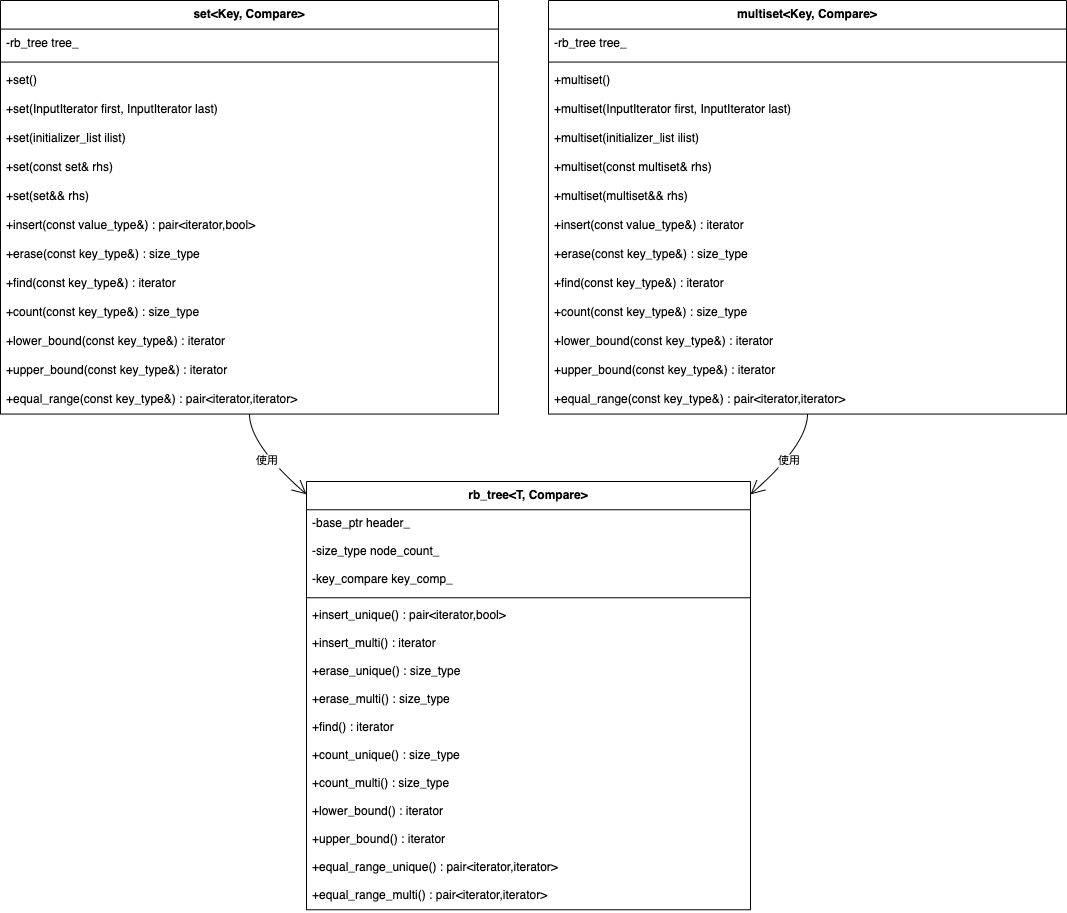

The diagram above was exported from draw.io. Its source (the exported page's mxGraphModel, read from the mxfile embedded in the PNG):
<mxGraphModel dx="2703" dy="1674" grid="1" gridSize="10" guides="1" tooltips="1" connect="1" arrows="1" fold="1" page="1" pageScale="1" pageWidth="827" pageHeight="1169" math="0" shadow="0">
  <root>
    <mxCell id="0" />
    <mxCell id="1" parent="0" />
    <mxCell id="orSn82zoypptq_LXvKSR-1226" value="set&lt;Key, Compare&gt;" style="swimlane;fontStyle=1;align=center;verticalAlign=top;childLayout=stackLayout;horizontal=1;startSize=28.571428571428573;horizontalStack=0;resizeParent=1;resizeParentMax=0;resizeLast=0;collapsible=0;marginBottom=0;" vertex="1" parent="1">
      <mxGeometry x="20" y="20" width="498" height="413.57142857142856" as="geometry" />
    </mxCell>
    <mxCell id="orSn82zoypptq_LXvKSR-1227" value="-rb_tree tree_" style="text;strokeColor=none;fillColor=none;align=left;verticalAlign=top;spacingLeft=4;spacingRight=4;overflow=hidden;rotatable=0;points=[[0,0.5],[1,0.5]];portConstraint=eastwest;" vertex="1" parent="orSn82zoypptq_LXvKSR-1226">
      <mxGeometry y="28.571428571428573" width="498" height="29" as="geometry" />
    </mxCell>
    <mxCell id="orSn82zoypptq_LXvKSR-1228" style="line;strokeWidth=1;fillColor=none;align=left;verticalAlign=middle;spacingTop=-1;spacingLeft=3;spacingRight=3;rotatable=0;labelPosition=right;points=[];portConstraint=eastwest;strokeColor=inherit;" vertex="1" parent="orSn82zoypptq_LXvKSR-1226">
      <mxGeometry y="57.57142857142857" width="498" height="8" as="geometry" />
    </mxCell>
    <mxCell id="orSn82zoypptq_LXvKSR-1229" value="+set()" style="text;strokeColor=none;fillColor=none;align=left;verticalAlign=top;spacingLeft=4;spacingRight=4;overflow=hidden;rotatable=0;points=[[0,0.5],[1,0.5]];portConstraint=eastwest;" vertex="1" parent="orSn82zoypptq_LXvKSR-1226">
      <mxGeometry y="65.57142857142857" width="498" height="29" as="geometry" />
    </mxCell>
    <mxCell id="orSn82zoypptq_LXvKSR-1230" value="+set(InputIterator first, InputIterator last)" style="text;strokeColor=none;fillColor=none;align=left;verticalAlign=top;spacingLeft=4;spacingRight=4;overflow=hidden;rotatable=0;points=[[0,0.5],[1,0.5]];portConstraint=eastwest;" vertex="1" parent="orSn82zoypptq_LXvKSR-1226">
      <mxGeometry y="94.57142857142857" width="498" height="29" as="geometry" />
    </mxCell>
    <mxCell id="orSn82zoypptq_LXvKSR-1231" value="+set(initializer_list ilist)" style="text;strokeColor=none;fillColor=none;align=left;verticalAlign=top;spacingLeft=4;spacingRight=4;overflow=hidden;rotatable=0;points=[[0,0.5],[1,0.5]];portConstraint=eastwest;" vertex="1" parent="orSn82zoypptq_LXvKSR-1226">
      <mxGeometry y="123.57142857142857" width="498" height="29" as="geometry" />
    </mxCell>
    <mxCell id="orSn82zoypptq_LXvKSR-1232" value="+set(const set&amp; rhs)" style="text;strokeColor=none;fillColor=none;align=left;verticalAlign=top;spacingLeft=4;spacingRight=4;overflow=hidden;rotatable=0;points=[[0,0.5],[1,0.5]];portConstraint=eastwest;" vertex="1" parent="orSn82zoypptq_LXvKSR-1226">
      <mxGeometry y="152.57142857142856" width="498" height="29" as="geometry" />
    </mxCell>
    <mxCell id="orSn82zoypptq_LXvKSR-1233" value="+set(set&amp;&amp; rhs)" style="text;strokeColor=none;fillColor=none;align=left;verticalAlign=top;spacingLeft=4;spacingRight=4;overflow=hidden;rotatable=0;points=[[0,0.5],[1,0.5]];portConstraint=eastwest;" vertex="1" parent="orSn82zoypptq_LXvKSR-1226">
      <mxGeometry y="181.57142857142856" width="498" height="29" as="geometry" />
    </mxCell>
    <mxCell id="orSn82zoypptq_LXvKSR-1234" value="+insert(const value_type&amp;) : pair&lt;iterator,bool&gt;" style="text;strokeColor=none;fillColor=none;align=left;verticalAlign=top;spacingLeft=4;spacingRight=4;overflow=hidden;rotatable=0;points=[[0,0.5],[1,0.5]];portConstraint=eastwest;" vertex="1" parent="orSn82zoypptq_LXvKSR-1226">
      <mxGeometry y="210.57142857142856" width="498" height="29" as="geometry" />
    </mxCell>
    <mxCell id="orSn82zoypptq_LXvKSR-1235" value="+erase(const key_type&amp;) : size_type" style="text;strokeColor=none;fillColor=none;align=left;verticalAlign=top;spacingLeft=4;spacingRight=4;overflow=hidden;rotatable=0;points=[[0,0.5],[1,0.5]];portConstraint=eastwest;" vertex="1" parent="orSn82zoypptq_LXvKSR-1226">
      <mxGeometry y="239.57142857142856" width="498" height="29" as="geometry" />
    </mxCell>
    <mxCell id="orSn82zoypptq_LXvKSR-1236" value="+find(const key_type&amp;) : iterator" style="text;strokeColor=none;fillColor=none;align=left;verticalAlign=top;spacingLeft=4;spacingRight=4;overflow=hidden;rotatable=0;points=[[0,0.5],[1,0.5]];portConstraint=eastwest;" vertex="1" parent="orSn82zoypptq_LXvKSR-1226">
      <mxGeometry y="268.57142857142856" width="498" height="29" as="geometry" />
    </mxCell>
    <mxCell id="orSn82zoypptq_LXvKSR-1237" value="+count(const key_type&amp;) : size_type" style="text;strokeColor=none;fillColor=none;align=left;verticalAlign=top;spacingLeft=4;spacingRight=4;overflow=hidden;rotatable=0;points=[[0,0.5],[1,0.5]];portConstraint=eastwest;" vertex="1" parent="orSn82zoypptq_LXvKSR-1226">
      <mxGeometry y="297.57142857142856" width="498" height="29" as="geometry" />
    </mxCell>
    <mxCell id="orSn82zoypptq_LXvKSR-1238" value="+lower_bound(const key_type&amp;) : iterator" style="text;strokeColor=none;fillColor=none;align=left;verticalAlign=top;spacingLeft=4;spacingRight=4;overflow=hidden;rotatable=0;points=[[0,0.5],[1,0.5]];portConstraint=eastwest;" vertex="1" parent="orSn82zoypptq_LXvKSR-1226">
      <mxGeometry y="326.57142857142856" width="498" height="29" as="geometry" />
    </mxCell>
    <mxCell id="orSn82zoypptq_LXvKSR-1239" value="+upper_bound(const key_type&amp;) : iterator" style="text;strokeColor=none;fillColor=none;align=left;verticalAlign=top;spacingLeft=4;spacingRight=4;overflow=hidden;rotatable=0;points=[[0,0.5],[1,0.5]];portConstraint=eastwest;" vertex="1" parent="orSn82zoypptq_LXvKSR-1226">
      <mxGeometry y="355.57142857142856" width="498" height="29" as="geometry" />
    </mxCell>
    <mxCell id="orSn82zoypptq_LXvKSR-1240" value="+equal_range(const key_type&amp;) : pair&lt;iterator,iterator&gt;" style="text;strokeColor=none;fillColor=none;align=left;verticalAlign=top;spacingLeft=4;spacingRight=4;overflow=hidden;rotatable=0;points=[[0,0.5],[1,0.5]];portConstraint=eastwest;" vertex="1" parent="orSn82zoypptq_LXvKSR-1226">
      <mxGeometry y="384.57142857142856" width="498" height="29" as="geometry" />
    </mxCell>
    <mxCell id="orSn82zoypptq_LXvKSR-1241" value="multiset&lt;Key, Compare&gt;" style="swimlane;fontStyle=1;align=center;verticalAlign=top;childLayout=stackLayout;horizontal=1;startSize=28.571428571428573;horizontalStack=0;resizeParent=1;resizeParentMax=0;resizeLast=0;collapsible=0;marginBottom=0;" vertex="1" parent="1">
      <mxGeometry x="568" y="20" width="518" height="413.57142857142856" as="geometry" />
    </mxCell>
    <mxCell id="orSn82zoypptq_LXvKSR-1242" value="-rb_tree tree_" style="text;strokeColor=none;fillColor=none;align=left;verticalAlign=top;spacingLeft=4;spacingRight=4;overflow=hidden;rotatable=0;points=[[0,0.5],[1,0.5]];portConstraint=eastwest;" vertex="1" parent="orSn82zoypptq_LXvKSR-1241">
      <mxGeometry y="28.571428571428573" width="518" height="29" as="geometry" />
    </mxCell>
    <mxCell id="orSn82zoypptq_LXvKSR-1243" style="line;strokeWidth=1;fillColor=none;align=left;verticalAlign=middle;spacingTop=-1;spacingLeft=3;spacingRight=3;rotatable=0;labelPosition=right;points=[];portConstraint=eastwest;strokeColor=inherit;" vertex="1" parent="orSn82zoypptq_LXvKSR-1241">
      <mxGeometry y="57.57142857142857" width="518" height="8" as="geometry" />
    </mxCell>
    <mxCell id="orSn82zoypptq_LXvKSR-1244" value="+multiset()" style="text;strokeColor=none;fillColor=none;align=left;verticalAlign=top;spacingLeft=4;spacingRight=4;overflow=hidden;rotatable=0;points=[[0,0.5],[1,0.5]];portConstraint=eastwest;" vertex="1" parent="orSn82zoypptq_LXvKSR-1241">
      <mxGeometry y="65.57142857142857" width="518" height="29" as="geometry" />
    </mxCell>
    <mxCell id="orSn82zoypptq_LXvKSR-1245" value="+multiset(InputIterator first, InputIterator last)" style="text;strokeColor=none;fillColor=none;align=left;verticalAlign=top;spacingLeft=4;spacingRight=4;overflow=hidden;rotatable=0;points=[[0,0.5],[1,0.5]];portConstraint=eastwest;" vertex="1" parent="orSn82zoypptq_LXvKSR-1241">
      <mxGeometry y="94.57142857142857" width="518" height="29" as="geometry" />
    </mxCell>
    <mxCell id="orSn82zoypptq_LXvKSR-1246" value="+multiset(initializer_list ilist)" style="text;strokeColor=none;fillColor=none;align=left;verticalAlign=top;spacingLeft=4;spacingRight=4;overflow=hidden;rotatable=0;points=[[0,0.5],[1,0.5]];portConstraint=eastwest;" vertex="1" parent="orSn82zoypptq_LXvKSR-1241">
      <mxGeometry y="123.57142857142857" width="518" height="29" as="geometry" />
    </mxCell>
    <mxCell id="orSn82zoypptq_LXvKSR-1247" value="+multiset(const multiset&amp; rhs)" style="text;strokeColor=none;fillColor=none;align=left;verticalAlign=top;spacingLeft=4;spacingRight=4;overflow=hidden;rotatable=0;points=[[0,0.5],[1,0.5]];portConstraint=eastwest;" vertex="1" parent="orSn82zoypptq_LXvKSR-1241">
      <mxGeometry y="152.57142857142856" width="518" height="29" as="geometry" />
    </mxCell>
    <mxCell id="orSn82zoypptq_LXvKSR-1248" value="+multiset(multiset&amp;&amp; rhs)" style="text;strokeColor=none;fillColor=none;align=left;verticalAlign=top;spacingLeft=4;spacingRight=4;overflow=hidden;rotatable=0;points=[[0,0.5],[1,0.5]];portConstraint=eastwest;" vertex="1" parent="orSn82zoypptq_LXvKSR-1241">
      <mxGeometry y="181.57142857142856" width="518" height="29" as="geometry" />
    </mxCell>
    <mxCell id="orSn82zoypptq_LXvKSR-1249" value="+insert(const value_type&amp;) : iterator" style="text;strokeColor=none;fillColor=none;align=left;verticalAlign=top;spacingLeft=4;spacingRight=4;overflow=hidden;rotatable=0;points=[[0,0.5],[1,0.5]];portConstraint=eastwest;" vertex="1" parent="orSn82zoypptq_LXvKSR-1241">
      <mxGeometry y="210.57142857142856" width="518" height="29" as="geometry" />
    </mxCell>
    <mxCell id="orSn82zoypptq_LXvKSR-1250" value="+erase(const key_type&amp;) : size_type" style="text;strokeColor=none;fillColor=none;align=left;verticalAlign=top;spacingLeft=4;spacingRight=4;overflow=hidden;rotatable=0;points=[[0,0.5],[1,0.5]];portConstraint=eastwest;" vertex="1" parent="orSn82zoypptq_LXvKSR-1241">
      <mxGeometry y="239.57142857142856" width="518" height="29" as="geometry" />
    </mxCell>
    <mxCell id="orSn82zoypptq_LXvKSR-1251" value="+find(const key_type&amp;) : iterator" style="text;strokeColor=none;fillColor=none;align=left;verticalAlign=top;spacingLeft=4;spacingRight=4;overflow=hidden;rotatable=0;points=[[0,0.5],[1,0.5]];portConstraint=eastwest;" vertex="1" parent="orSn82zoypptq_LXvKSR-1241">
      <mxGeometry y="268.57142857142856" width="518" height="29" as="geometry" />
    </mxCell>
    <mxCell id="orSn82zoypptq_LXvKSR-1252" value="+count(const key_type&amp;) : size_type" style="text;strokeColor=none;fillColor=none;align=left;verticalAlign=top;spacingLeft=4;spacingRight=4;overflow=hidden;rotatable=0;points=[[0,0.5],[1,0.5]];portConstraint=eastwest;" vertex="1" parent="orSn82zoypptq_LXvKSR-1241">
      <mxGeometry y="297.57142857142856" width="518" height="29" as="geometry" />
    </mxCell>
    <mxCell id="orSn82zoypptq_LXvKSR-1253" value="+lower_bound(const key_type&amp;) : iterator" style="text;strokeColor=none;fillColor=none;align=left;verticalAlign=top;spacingLeft=4;spacingRight=4;overflow=hidden;rotatable=0;points=[[0,0.5],[1,0.5]];portConstraint=eastwest;" vertex="1" parent="orSn82zoypptq_LXvKSR-1241">
      <mxGeometry y="326.57142857142856" width="518" height="29" as="geometry" />
    </mxCell>
    <mxCell id="orSn82zoypptq_LXvKSR-1254" value="+upper_bound(const key_type&amp;) : iterator" style="text;strokeColor=none;fillColor=none;align=left;verticalAlign=top;spacingLeft=4;spacingRight=4;overflow=hidden;rotatable=0;points=[[0,0.5],[1,0.5]];portConstraint=eastwest;" vertex="1" parent="orSn82zoypptq_LXvKSR-1241">
      <mxGeometry y="355.57142857142856" width="518" height="29" as="geometry" />
    </mxCell>
    <mxCell id="orSn82zoypptq_LXvKSR-1255" value="+equal_range(const key_type&amp;) : pair&lt;iterator,iterator&gt;" style="text;strokeColor=none;fillColor=none;align=left;verticalAlign=top;spacingLeft=4;spacingRight=4;overflow=hidden;rotatable=0;points=[[0,0.5],[1,0.5]];portConstraint=eastwest;" vertex="1" parent="orSn82zoypptq_LXvKSR-1241">
      <mxGeometry y="384.57142857142856" width="518" height="29" as="geometry" />
    </mxCell>
    <mxCell id="orSn82zoypptq_LXvKSR-1256" value="rb_tree&lt;T, Compare&gt;" style="swimlane;fontStyle=1;align=center;verticalAlign=top;childLayout=stackLayout;horizontal=1;startSize=28.266666666666666;horizontalStack=0;resizeParent=1;resizeParentMax=0;resizeLast=0;collapsible=0;marginBottom=0;" vertex="1" parent="1">
      <mxGeometry x="326" y="501" width="444" height="428.26666666666665" as="geometry" />
    </mxCell>
    <mxCell id="orSn82zoypptq_LXvKSR-1257" value="-base_ptr header_" style="text;strokeColor=none;fillColor=none;align=left;verticalAlign=top;spacingLeft=4;spacingRight=4;overflow=hidden;rotatable=0;points=[[0,0.5],[1,0.5]];portConstraint=eastwest;" vertex="1" parent="orSn82zoypptq_LXvKSR-1256">
      <mxGeometry y="28.266666666666666" width="444" height="28" as="geometry" />
    </mxCell>
    <mxCell id="orSn82zoypptq_LXvKSR-1258" value="-size_type node_count_" style="text;strokeColor=none;fillColor=none;align=left;verticalAlign=top;spacingLeft=4;spacingRight=4;overflow=hidden;rotatable=0;points=[[0,0.5],[1,0.5]];portConstraint=eastwest;" vertex="1" parent="orSn82zoypptq_LXvKSR-1256">
      <mxGeometry y="56.266666666666666" width="444" height="28" as="geometry" />
    </mxCell>
    <mxCell id="orSn82zoypptq_LXvKSR-1259" value="-key_compare key_comp_" style="text;strokeColor=none;fillColor=none;align=left;verticalAlign=top;spacingLeft=4;spacingRight=4;overflow=hidden;rotatable=0;points=[[0,0.5],[1,0.5]];portConstraint=eastwest;" vertex="1" parent="orSn82zoypptq_LXvKSR-1256">
      <mxGeometry y="84.26666666666667" width="444" height="28" as="geometry" />
    </mxCell>
    <mxCell id="orSn82zoypptq_LXvKSR-1260" style="line;strokeWidth=1;fillColor=none;align=left;verticalAlign=middle;spacingTop=-1;spacingLeft=3;spacingRight=3;rotatable=0;labelPosition=right;points=[];portConstraint=eastwest;strokeColor=inherit;" vertex="1" parent="orSn82zoypptq_LXvKSR-1256">
      <mxGeometry y="112.26666666666667" width="444" height="8" as="geometry" />
    </mxCell>
    <mxCell id="orSn82zoypptq_LXvKSR-1261" value="+insert_unique() : pair&lt;iterator,bool&gt;" style="text;strokeColor=none;fillColor=none;align=left;verticalAlign=top;spacingLeft=4;spacingRight=4;overflow=hidden;rotatable=0;points=[[0,0.5],[1,0.5]];portConstraint=eastwest;" vertex="1" parent="orSn82zoypptq_LXvKSR-1256">
      <mxGeometry y="120.26666666666667" width="444" height="28" as="geometry" />
    </mxCell>
    <mxCell id="orSn82zoypptq_LXvKSR-1262" value="+insert_multi() : iterator" style="text;strokeColor=none;fillColor=none;align=left;verticalAlign=top;spacingLeft=4;spacingRight=4;overflow=hidden;rotatable=0;points=[[0,0.5],[1,0.5]];portConstraint=eastwest;" vertex="1" parent="orSn82zoypptq_LXvKSR-1256">
      <mxGeometry y="148.26666666666665" width="444" height="28" as="geometry" />
    </mxCell>
    <mxCell id="orSn82zoypptq_LXvKSR-1263" value="+erase_unique() : size_type" style="text;strokeColor=none;fillColor=none;align=left;verticalAlign=top;spacingLeft=4;spacingRight=4;overflow=hidden;rotatable=0;points=[[0,0.5],[1,0.5]];portConstraint=eastwest;" vertex="1" parent="orSn82zoypptq_LXvKSR-1256">
      <mxGeometry y="176.26666666666665" width="444" height="28" as="geometry" />
    </mxCell>
    <mxCell id="orSn82zoypptq_LXvKSR-1264" value="+erase_multi() : size_type" style="text;strokeColor=none;fillColor=none;align=left;verticalAlign=top;spacingLeft=4;spacingRight=4;overflow=hidden;rotatable=0;points=[[0,0.5],[1,0.5]];portConstraint=eastwest;" vertex="1" parent="orSn82zoypptq_LXvKSR-1256">
      <mxGeometry y="204.26666666666665" width="444" height="28" as="geometry" />
    </mxCell>
    <mxCell id="orSn82zoypptq_LXvKSR-1265" value="+find() : iterator" style="text;strokeColor=none;fillColor=none;align=left;verticalAlign=top;spacingLeft=4;spacingRight=4;overflow=hidden;rotatable=0;points=[[0,0.5],[1,0.5]];portConstraint=eastwest;" vertex="1" parent="orSn82zoypptq_LXvKSR-1256">
      <mxGeometry y="232.26666666666665" width="444" height="28" as="geometry" />
    </mxCell>
    <mxCell id="orSn82zoypptq_LXvKSR-1266" value="+count_unique() : size_type" style="text;strokeColor=none;fillColor=none;align=left;verticalAlign=top;spacingLeft=4;spacingRight=4;overflow=hidden;rotatable=0;points=[[0,0.5],[1,0.5]];portConstraint=eastwest;" vertex="1" parent="orSn82zoypptq_LXvKSR-1256">
      <mxGeometry y="260.26666666666665" width="444" height="28" as="geometry" />
    </mxCell>
    <mxCell id="orSn82zoypptq_LXvKSR-1267" value="+count_multi() : size_type" style="text;strokeColor=none;fillColor=none;align=left;verticalAlign=top;spacingLeft=4;spacingRight=4;overflow=hidden;rotatable=0;points=[[0,0.5],[1,0.5]];portConstraint=eastwest;" vertex="1" parent="orSn82zoypptq_LXvKSR-1256">
      <mxGeometry y="288.26666666666665" width="444" height="28" as="geometry" />
    </mxCell>
    <mxCell id="orSn82zoypptq_LXvKSR-1268" value="+lower_bound() : iterator" style="text;strokeColor=none;fillColor=none;align=left;verticalAlign=top;spacingLeft=4;spacingRight=4;overflow=hidden;rotatable=0;points=[[0,0.5],[1,0.5]];portConstraint=eastwest;" vertex="1" parent="orSn82zoypptq_LXvKSR-1256">
      <mxGeometry y="316.26666666666665" width="444" height="28" as="geometry" />
    </mxCell>
    <mxCell id="orSn82zoypptq_LXvKSR-1269" value="+upper_bound() : iterator" style="text;strokeColor=none;fillColor=none;align=left;verticalAlign=top;spacingLeft=4;spacingRight=4;overflow=hidden;rotatable=0;points=[[0,0.5],[1,0.5]];portConstraint=eastwest;" vertex="1" parent="orSn82zoypptq_LXvKSR-1256">
      <mxGeometry y="344.26666666666665" width="444" height="28" as="geometry" />
    </mxCell>
    <mxCell id="orSn82zoypptq_LXvKSR-1270" value="+equal_range_unique() : pair&lt;iterator,iterator&gt;" style="text;strokeColor=none;fillColor=none;align=left;verticalAlign=top;spacingLeft=4;spacingRight=4;overflow=hidden;rotatable=0;points=[[0,0.5],[1,0.5]];portConstraint=eastwest;" vertex="1" parent="orSn82zoypptq_LXvKSR-1256">
      <mxGeometry y="372.26666666666665" width="444" height="28" as="geometry" />
    </mxCell>
    <mxCell id="orSn82zoypptq_LXvKSR-1271" value="+equal_range_multi() : pair&lt;iterator,iterator&gt;" style="text;strokeColor=none;fillColor=none;align=left;verticalAlign=top;spacingLeft=4;spacingRight=4;overflow=hidden;rotatable=0;points=[[0,0.5],[1,0.5]];portConstraint=eastwest;" vertex="1" parent="orSn82zoypptq_LXvKSR-1256">
      <mxGeometry y="400.26666666666665" width="444" height="28" as="geometry" />
    </mxCell>
    <mxCell id="orSn82zoypptq_LXvKSR-1272" value="使用" style="curved=1;startArrow=none;endArrow=open;endSize=12;exitX=0.5;exitY=1;entryX=0;entryY=0.03;rounded=0;" edge="1" parent="1" source="orSn82zoypptq_LXvKSR-1226" target="orSn82zoypptq_LXvKSR-1256">
      <mxGeometry relative="1" as="geometry">
        <Array as="points">
          <mxPoint x="269" y="464" />
        </Array>
      </mxGeometry>
    </mxCell>
    <mxCell id="orSn82zoypptq_LXvKSR-1273" value="使用" style="curved=1;startArrow=none;endArrow=open;endSize=12;exitX=0.5;exitY=1;entryX=1;entryY=0.03;rounded=0;" edge="1" parent="1" source="orSn82zoypptq_LXvKSR-1241" target="orSn82zoypptq_LXvKSR-1256">
      <mxGeometry relative="1" as="geometry">
        <Array as="points">
          <mxPoint x="827" y="464" />
        </Array>
      </mxGeometry>
    </mxCell>
  </root>
</mxGraphModel>